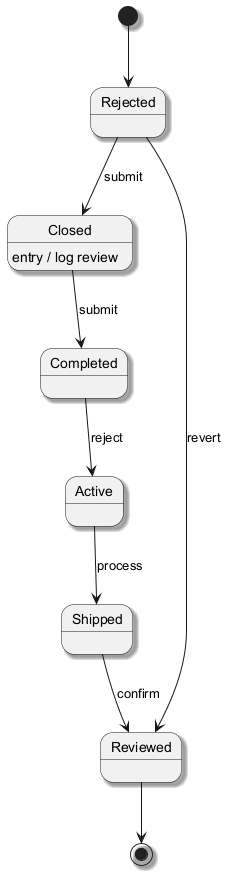

The diagram above was rendered by PlantUML. Its source (embedded in the PNG):
@startuml
skinparam monochrome true
skinparam shadowing true
[*] --> Rejected
Rejected --> Closed : submit
Closed --> Completed : submit
Closed : entry / log review
Completed --> Active : reject
Active --> Shipped : process
Shipped --> Reviewed : confirm
Rejected --> Reviewed : revert
Reviewed --> [*]
@enduml